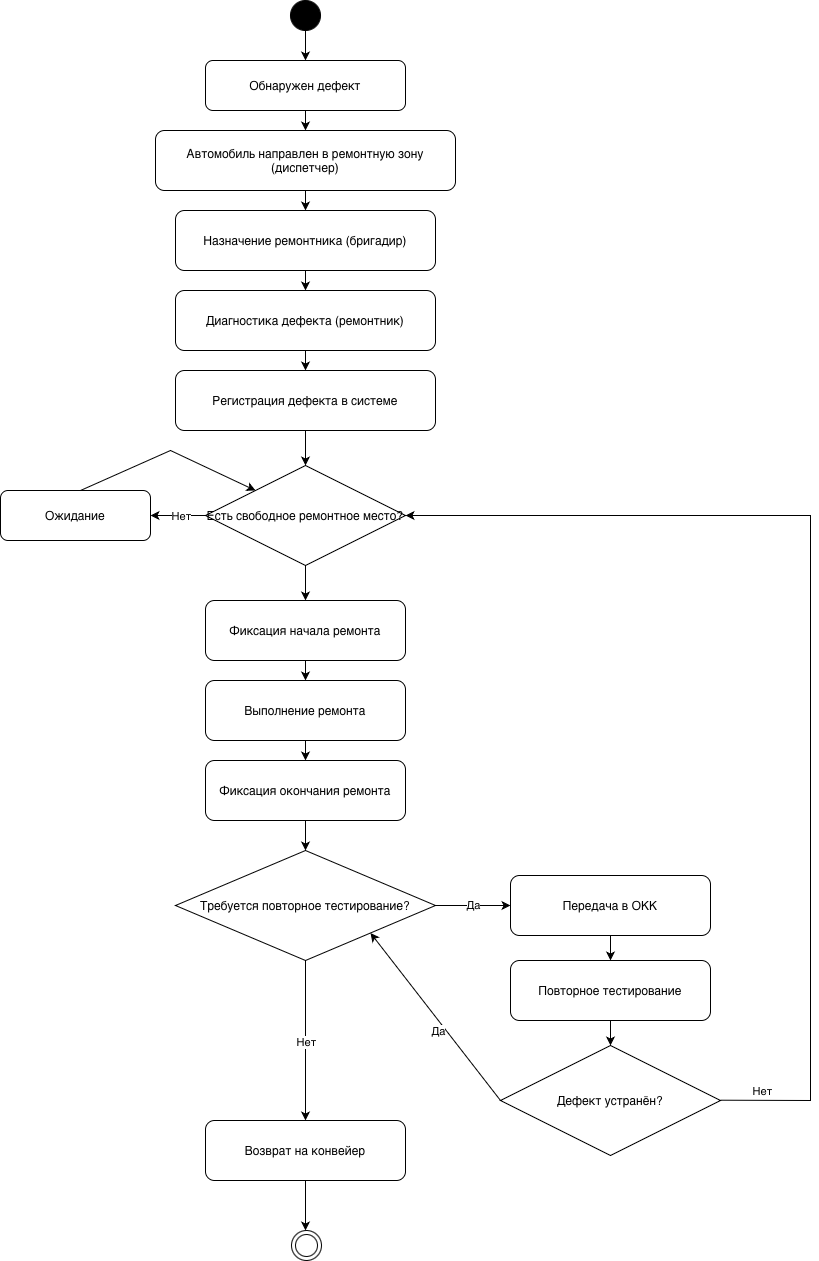

The diagram above was exported from draw.io. Its source (the exported page's mxGraphModel, read from the mxfile embedded in the PNG):
<mxGraphModel dx="1742" dy="1173" grid="1" gridSize="10" guides="1" tooltips="1" connect="1" arrows="1" fold="1" page="1" pageScale="1" pageWidth="1400" pageHeight="2000" math="0" shadow="0">
  <root>
    <mxCell id="0" />
    <mxCell id="1" parent="0" />
    <mxCell id="start" parent="1" style="ellipse;aspect=fixed;fillColor=#000000;" vertex="1">
      <mxGeometry height="30" width="30" x="330" y="20" as="geometry" />
    </mxCell>
    <mxCell id="a1" parent="1" style="rounded=1;whiteSpace=wrap;html=1;" value="Обнаружен дефект" vertex="1">
      <mxGeometry height="50" width="200" x="245" y="80" as="geometry" />
    </mxCell>
    <mxCell id="a2" parent="1" style="rounded=1;whiteSpace=wrap;html=1;" value="Автомобиль направлен в ремонтную зону (диспетчер)" vertex="1">
      <mxGeometry height="60" width="300" x="195" y="150" as="geometry" />
    </mxCell>
    <mxCell id="a3" parent="1" style="rounded=1;whiteSpace=wrap;html=1;" value="Назначение ремонтника (бригадир)" vertex="1">
      <mxGeometry height="60" width="260" x="215" y="230" as="geometry" />
    </mxCell>
    <mxCell id="a4" parent="1" style="rounded=1;whiteSpace=wrap;html=1;" value="Диагностика дефекта (ремонтник)" vertex="1">
      <mxGeometry height="60" width="260" x="215" y="310" as="geometry" />
    </mxCell>
    <mxCell id="a5" parent="1" style="rounded=1;" value="Регистрация дефекта в системе" vertex="1">
      <mxGeometry height="60" width="260" x="215" y="390" as="geometry" />
    </mxCell>
    <mxCell id="d1" parent="1" style="rhombus;whiteSpace=wrap;html=1;" value="Есть свободное ремонтное место?" vertex="1">
      <mxGeometry height="100" width="200" x="245" y="485" as="geometry" />
    </mxCell>
    <mxCell id="wait" parent="1" style="rounded=1;" value="Ожидание" vertex="1">
      <mxGeometry height="50" width="150" x="40" y="510" as="geometry" />
    </mxCell>
    <mxCell id="a6" parent="1" style="rounded=1;" value="Фиксация начала ремонта" vertex="1">
      <mxGeometry height="60" width="200" x="245" y="620" as="geometry" />
    </mxCell>
    <mxCell id="a7" parent="1" style="rounded=1;" value="Выполнение ремонта" vertex="1">
      <mxGeometry height="60" width="200" x="245" y="700" as="geometry" />
    </mxCell>
    <mxCell id="a8" parent="1" style="rounded=1;" value="Фиксация окончания ремонта" vertex="1">
      <mxGeometry height="60" width="200" x="245" y="780" as="geometry" />
    </mxCell>
    <mxCell id="d2" parent="1" style="rhombus;whiteSpace=wrap;html=1;" value="Требуется повторное тестирование?" vertex="1">
      <mxGeometry height="110" width="260" x="215" y="870" as="geometry" />
    </mxCell>
    <mxCell id="okk" parent="1" style="rounded=1;" value="Передача в ОКК" vertex="1">
      <mxGeometry height="60" width="200" x="550" y="895" as="geometry" />
    </mxCell>
    <mxCell id="test" parent="1" style="rounded=1;" value="Повторное тестирование" vertex="1">
      <mxGeometry height="60" width="200" x="550" y="980" as="geometry" />
    </mxCell>
    <mxCell id="d3" parent="1" style="rhombus;whiteSpace=wrap;html=1;" value="Дефект устранён?" vertex="1">
      <mxGeometry height="110" width="220" x="540" y="1065" as="geometry" />
    </mxCell>
    <mxCell id="conv" parent="1" style="rounded=1;" value="Возврат на конвейер" vertex="1">
      <mxGeometry height="60" width="200" x="245" y="1140" as="geometry" />
    </mxCell>
    <mxCell id="KeZNHpAQ9ezPcs3KVWYD-2" edge="1" parent="1" source="start" style="endArrow=classic;html=1;rounded=0;exitX=0.5;exitY=1;exitDx=0;exitDy=0;entryX=0.5;entryY=0;entryDx=0;entryDy=0;" target="a1" value="">
      <mxGeometry height="50" relative="1" width="50" as="geometry">
        <mxPoint x="330" y="160" as="sourcePoint" />
        <mxPoint x="380" y="110" as="targetPoint" />
      </mxGeometry>
    </mxCell>
    <mxCell id="KeZNHpAQ9ezPcs3KVWYD-3" edge="1" parent="1" source="a1" style="endArrow=classic;html=1;rounded=0;exitX=0.5;exitY=1;exitDx=0;exitDy=0;entryX=0.5;entryY=0;entryDx=0;entryDy=0;" target="a2" value="">
      <mxGeometry height="50" relative="1" width="50" as="geometry">
        <mxPoint x="330" y="160" as="sourcePoint" />
        <mxPoint x="380" y="110" as="targetPoint" />
      </mxGeometry>
    </mxCell>
    <mxCell id="KeZNHpAQ9ezPcs3KVWYD-4" edge="1" parent="1" source="a2" style="endArrow=classic;html=1;rounded=0;exitX=0.5;exitY=1;exitDx=0;exitDy=0;entryX=0.5;entryY=0;entryDx=0;entryDy=0;" target="a3" value="">
      <mxGeometry height="50" relative="1" width="50" as="geometry">
        <mxPoint x="330" y="230" as="sourcePoint" />
        <mxPoint x="380" y="180" as="targetPoint" />
      </mxGeometry>
    </mxCell>
    <mxCell id="KeZNHpAQ9ezPcs3KVWYD-5" edge="1" parent="1" source="a3" style="endArrow=classic;html=1;rounded=0;exitX=0.5;exitY=1;exitDx=0;exitDy=0;entryX=0.5;entryY=0;entryDx=0;entryDy=0;" target="a4" value="">
      <mxGeometry height="50" relative="1" width="50" as="geometry">
        <mxPoint x="330" y="230" as="sourcePoint" />
        <mxPoint x="380" y="180" as="targetPoint" />
      </mxGeometry>
    </mxCell>
    <mxCell id="KeZNHpAQ9ezPcs3KVWYD-6" edge="1" parent="1" source="a4" style="endArrow=classic;html=1;rounded=0;exitX=0.5;exitY=1;exitDx=0;exitDy=0;" target="a5" value="">
      <mxGeometry height="50" relative="1" width="50" as="geometry">
        <mxPoint x="330" y="400" as="sourcePoint" />
        <mxPoint x="380" y="350" as="targetPoint" />
      </mxGeometry>
    </mxCell>
    <mxCell id="KeZNHpAQ9ezPcs3KVWYD-7" edge="1" parent="1" source="a5" style="endArrow=classic;html=1;rounded=0;exitX=0.5;exitY=1;exitDx=0;exitDy=0;entryX=0.5;entryY=0;entryDx=0;entryDy=0;" target="d1" value="">
      <mxGeometry height="50" relative="1" width="50" as="geometry">
        <mxPoint x="330" y="400" as="sourcePoint" />
        <mxPoint x="380" y="350" as="targetPoint" />
      </mxGeometry>
    </mxCell>
    <mxCell id="KeZNHpAQ9ezPcs3KVWYD-8" edge="1" parent="1" source="d1" style="endArrow=classic;html=1;rounded=0;exitX=0;exitY=0.5;exitDx=0;exitDy=0;entryX=1;entryY=0.5;entryDx=0;entryDy=0;" target="wait" value="">
      <mxGeometry height="50" relative="1" width="50" as="geometry">
        <mxPoint x="330" y="400" as="sourcePoint" />
        <mxPoint x="380" y="350" as="targetPoint" />
      </mxGeometry>
    </mxCell>
    <mxCell id="KeZNHpAQ9ezPcs3KVWYD-9" connectable="0" parent="KeZNHpAQ9ezPcs3KVWYD-8" style="edgeLabel;html=1;align=center;verticalAlign=middle;resizable=0;points=[];" value="Нет" vertex="1">
      <mxGeometry relative="1" x="-0.4276" y="-1" as="geometry">
        <mxPoint x="-9" y="1" as="offset" />
      </mxGeometry>
    </mxCell>
    <mxCell id="KeZNHpAQ9ezPcs3KVWYD-10" edge="1" parent="1" style="endArrow=classic;html=1;rounded=0;entryX=0;entryY=0;entryDx=0;entryDy=0;" target="d1" value="">
      <mxGeometry height="50" relative="1" width="50" as="geometry">
        <Array as="points">
          <mxPoint x="210" y="470" />
        </Array>
        <mxPoint x="120" y="510" as="sourcePoint" />
        <mxPoint x="170" y="460" as="targetPoint" />
      </mxGeometry>
    </mxCell>
    <mxCell id="KeZNHpAQ9ezPcs3KVWYD-11" edge="1" parent="1" source="d1" style="endArrow=classic;html=1;rounded=0;exitX=0.5;exitY=1;exitDx=0;exitDy=0;entryX=0.5;entryY=0;entryDx=0;entryDy=0;" target="a6" value="">
      <mxGeometry height="50" relative="1" width="50" as="geometry">
        <mxPoint x="360" y="590" as="sourcePoint" />
        <mxPoint x="410" y="540" as="targetPoint" />
      </mxGeometry>
    </mxCell>
    <mxCell id="KeZNHpAQ9ezPcs3KVWYD-12" edge="1" parent="1" source="a6" style="endArrow=classic;html=1;rounded=0;exitX=0.5;exitY=1;exitDx=0;exitDy=0;entryX=0.5;entryY=0;entryDx=0;entryDy=0;" target="a7" value="">
      <mxGeometry height="50" relative="1" width="50" as="geometry">
        <mxPoint x="360" y="590" as="sourcePoint" />
        <mxPoint x="410" y="540" as="targetPoint" />
      </mxGeometry>
    </mxCell>
    <mxCell id="KeZNHpAQ9ezPcs3KVWYD-13" edge="1" parent="1" source="a7" style="endArrow=classic;html=1;rounded=0;exitX=0.5;exitY=1;exitDx=0;exitDy=0;entryX=0.5;entryY=0;entryDx=0;entryDy=0;" target="a8" value="">
      <mxGeometry height="50" relative="1" width="50" as="geometry">
        <mxPoint x="360" y="730" as="sourcePoint" />
        <mxPoint x="410" y="680" as="targetPoint" />
      </mxGeometry>
    </mxCell>
    <mxCell id="KeZNHpAQ9ezPcs3KVWYD-14" edge="1" parent="1" source="a8" style="endArrow=classic;html=1;rounded=0;exitX=0.5;exitY=1;exitDx=0;exitDy=0;entryX=0.5;entryY=0;entryDx=0;entryDy=0;" target="d2" value="">
      <mxGeometry height="50" relative="1" width="50" as="geometry">
        <mxPoint x="360" y="870" as="sourcePoint" />
        <mxPoint x="410" y="820" as="targetPoint" />
      </mxGeometry>
    </mxCell>
    <mxCell id="KeZNHpAQ9ezPcs3KVWYD-15" edge="1" parent="1" source="d2" style="endArrow=classic;html=1;rounded=0;exitX=1;exitY=0.5;exitDx=0;exitDy=0;entryX=0;entryY=0.5;entryDx=0;entryDy=0;" target="okk" value="Да">
      <mxGeometry height="50" relative="1" width="50" as="geometry">
        <mxPoint x="460" y="960" as="sourcePoint" />
        <mxPoint x="510" y="910" as="targetPoint" />
      </mxGeometry>
    </mxCell>
    <mxCell id="KeZNHpAQ9ezPcs3KVWYD-16" edge="1" parent="1" source="okk" style="endArrow=classic;html=1;rounded=0;exitX=0.5;exitY=1;exitDx=0;exitDy=0;entryX=0.5;entryY=0;entryDx=0;entryDy=0;" target="test" value="">
      <mxGeometry height="50" relative="1" width="50" as="geometry">
        <mxPoint x="460" y="960" as="sourcePoint" />
        <mxPoint x="510" y="910" as="targetPoint" />
      </mxGeometry>
    </mxCell>
    <mxCell id="KeZNHpAQ9ezPcs3KVWYD-17" edge="1" parent="1" source="test" style="endArrow=classic;html=1;rounded=0;exitX=0.5;exitY=1;exitDx=0;exitDy=0;entryX=0.5;entryY=0;entryDx=0;entryDy=0;" target="d3" value="">
      <mxGeometry height="50" relative="1" width="50" as="geometry">
        <mxPoint x="460" y="960" as="sourcePoint" />
        <mxPoint x="510" y="910" as="targetPoint" />
      </mxGeometry>
    </mxCell>
    <mxCell id="KeZNHpAQ9ezPcs3KVWYD-18" edge="1" parent="1" style="endArrow=classic;html=1;rounded=0;exitX=1;exitY=0.5;exitDx=0;exitDy=0;entryX=1;entryY=0.5;entryDx=0;entryDy=0;" target="d1" value="">
      <mxGeometry height="50" relative="1" width="50" as="geometry">
        <Array as="points">
          <mxPoint x="850" y="1120" />
          <mxPoint x="850" y="535" />
        </Array>
        <mxPoint x="759.9999999999998" y="1119.7000000000003" as="sourcePoint" />
        <mxPoint x="850" y="520" as="targetPoint" />
      </mxGeometry>
    </mxCell>
    <mxCell id="KeZNHpAQ9ezPcs3KVWYD-19" connectable="0" parent="KeZNHpAQ9ezPcs3KVWYD-18" style="edgeLabel;html=1;align=center;verticalAlign=middle;resizable=0;points=[];" value="Нет" vertex="1">
      <mxGeometry relative="1" x="0.4526" y="-1" as="geometry">
        <mxPoint x="60" y="576" as="offset" />
      </mxGeometry>
    </mxCell>
    <mxCell id="KeZNHpAQ9ezPcs3KVWYD-20" edge="1" parent="1" source="d3" style="endArrow=classic;html=1;rounded=0;exitX=0;exitY=0.5;exitDx=0;exitDy=0;entryX=1;entryY=1;entryDx=0;entryDy=0;" target="d2" value="">
      <mxGeometry height="50" relative="1" width="50" as="geometry">
        <mxPoint x="490" y="1070" as="sourcePoint" />
        <mxPoint x="540" y="1020" as="targetPoint" />
      </mxGeometry>
    </mxCell>
    <mxCell id="KeZNHpAQ9ezPcs3KVWYD-23" connectable="0" parent="KeZNHpAQ9ezPcs3KVWYD-20" style="edgeLabel;html=1;align=center;verticalAlign=middle;resizable=0;points=[];" value="Да" vertex="1">
      <mxGeometry relative="1" x="-0.0563" y="2" as="geometry">
        <mxPoint y="8" as="offset" />
      </mxGeometry>
    </mxCell>
    <mxCell id="KeZNHpAQ9ezPcs3KVWYD-24" edge="1" parent="1" source="d2" style="endArrow=classic;html=1;rounded=0;exitX=0.5;exitY=1;exitDx=0;exitDy=0;entryX=0.5;entryY=0;entryDx=0;entryDy=0;" target="conv" value="">
      <mxGeometry height="50" relative="1" width="50" as="geometry">
        <mxPoint x="510" y="1090" as="sourcePoint" />
        <mxPoint x="560" y="1040" as="targetPoint" />
      </mxGeometry>
    </mxCell>
    <mxCell id="KeZNHpAQ9ezPcs3KVWYD-25" connectable="0" parent="KeZNHpAQ9ezPcs3KVWYD-24" style="edgeLabel;html=1;align=center;verticalAlign=middle;resizable=0;points=[];" value="Нет" vertex="1">
      <mxGeometry relative="1" x="0.0092" as="geometry">
        <mxPoint as="offset" />
      </mxGeometry>
    </mxCell>
    <mxCell id="KeZNHpAQ9ezPcs3KVWYD-26" edge="1" parent="1" source="conv" style="endArrow=classic;html=1;rounded=0;exitX=0.5;exitY=1;exitDx=0;exitDy=0;entryX=0.5;entryY=0;entryDx=0;entryDy=0;" value="">
      <mxGeometry height="50" relative="1" width="50" as="geometry">
        <mxPoint x="490" y="1170" as="sourcePoint" />
        <mxPoint x="345" y="1250" as="targetPoint" />
      </mxGeometry>
    </mxCell>
    <mxCell id="KeZNHpAQ9ezPcs3KVWYD-27" parent="1" style="ellipse;html=1;shape=endState;fillColor=#FFFFFF;strokeColor=#000000;" value="" vertex="1">
      <mxGeometry height="30" width="30" x="331" y="1250" as="geometry" />
    </mxCell>
  </root>
</mxGraphModel>